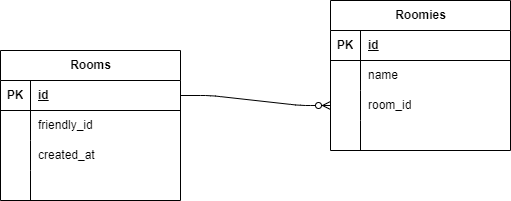

The diagram above was exported from draw.io. Its source (the exported page's mxGraphModel, read from the mxfile embedded in the PNG):
<mxGraphModel dx="746" dy="499" grid="0" gridSize="10" guides="1" tooltips="1" connect="1" arrows="1" fold="1" page="0" pageScale="1" pageWidth="827" pageHeight="1169" math="0" shadow="0">
  <root>
    <mxCell id="0" />
    <mxCell id="1" parent="0" />
    <mxCell id="2" value="Rooms" style="shape=table;startSize=30;container=1;collapsible=1;childLayout=tableLayout;fixedRows=1;rowLines=0;fontStyle=1;align=center;resizeLast=1;html=1;" vertex="1" parent="1">
      <mxGeometry x="110" y="110" width="180" height="150" as="geometry" />
    </mxCell>
    <mxCell id="3" value="" style="shape=tableRow;horizontal=0;startSize=0;swimlaneHead=0;swimlaneBody=0;fillColor=none;collapsible=0;dropTarget=0;points=[[0,0.5],[1,0.5]];portConstraint=eastwest;top=0;left=0;right=0;bottom=1;" vertex="1" parent="2">
      <mxGeometry y="30" width="180" height="30" as="geometry" />
    </mxCell>
    <mxCell id="4" value="PK" style="shape=partialRectangle;connectable=0;fillColor=none;top=0;left=0;bottom=0;right=0;fontStyle=1;overflow=hidden;whiteSpace=wrap;html=1;" vertex="1" parent="3">
      <mxGeometry width="30" height="30" as="geometry">
        <mxRectangle width="30" height="30" as="alternateBounds" />
      </mxGeometry>
    </mxCell>
    <mxCell id="5" value="id" style="shape=partialRectangle;connectable=0;fillColor=none;top=0;left=0;bottom=0;right=0;align=left;spacingLeft=6;fontStyle=5;overflow=hidden;whiteSpace=wrap;html=1;" vertex="1" parent="3">
      <mxGeometry x="30" width="150" height="30" as="geometry">
        <mxRectangle width="150" height="30" as="alternateBounds" />
      </mxGeometry>
    </mxCell>
    <mxCell id="6" value="" style="shape=tableRow;horizontal=0;startSize=0;swimlaneHead=0;swimlaneBody=0;fillColor=none;collapsible=0;dropTarget=0;points=[[0,0.5],[1,0.5]];portConstraint=eastwest;top=0;left=0;right=0;bottom=0;" vertex="1" parent="2">
      <mxGeometry y="60" width="180" height="30" as="geometry" />
    </mxCell>
    <mxCell id="7" value="" style="shape=partialRectangle;connectable=0;fillColor=none;top=0;left=0;bottom=0;right=0;editable=1;overflow=hidden;whiteSpace=wrap;html=1;" vertex="1" parent="6">
      <mxGeometry width="30" height="30" as="geometry">
        <mxRectangle width="30" height="30" as="alternateBounds" />
      </mxGeometry>
    </mxCell>
    <mxCell id="8" value="friendly_id" style="shape=partialRectangle;connectable=0;fillColor=none;top=0;left=0;bottom=0;right=0;align=left;spacingLeft=6;overflow=hidden;whiteSpace=wrap;html=1;" vertex="1" parent="6">
      <mxGeometry x="30" width="150" height="30" as="geometry">
        <mxRectangle width="150" height="30" as="alternateBounds" />
      </mxGeometry>
    </mxCell>
    <mxCell id="9" value="" style="shape=tableRow;horizontal=0;startSize=0;swimlaneHead=0;swimlaneBody=0;fillColor=none;collapsible=0;dropTarget=0;points=[[0,0.5],[1,0.5]];portConstraint=eastwest;top=0;left=0;right=0;bottom=0;" vertex="1" parent="2">
      <mxGeometry y="90" width="180" height="30" as="geometry" />
    </mxCell>
    <mxCell id="10" value="" style="shape=partialRectangle;connectable=0;fillColor=none;top=0;left=0;bottom=0;right=0;editable=1;overflow=hidden;whiteSpace=wrap;html=1;" vertex="1" parent="9">
      <mxGeometry width="30" height="30" as="geometry">
        <mxRectangle width="30" height="30" as="alternateBounds" />
      </mxGeometry>
    </mxCell>
    <mxCell id="11" value="created_at" style="shape=partialRectangle;connectable=0;fillColor=none;top=0;left=0;bottom=0;right=0;align=left;spacingLeft=6;overflow=hidden;whiteSpace=wrap;html=1;" vertex="1" parent="9">
      <mxGeometry x="30" width="150" height="30" as="geometry">
        <mxRectangle width="150" height="30" as="alternateBounds" />
      </mxGeometry>
    </mxCell>
    <mxCell id="12" value="" style="shape=tableRow;horizontal=0;startSize=0;swimlaneHead=0;swimlaneBody=0;fillColor=none;collapsible=0;dropTarget=0;points=[[0,0.5],[1,0.5]];portConstraint=eastwest;top=0;left=0;right=0;bottom=0;" vertex="1" parent="2">
      <mxGeometry y="120" width="180" height="30" as="geometry" />
    </mxCell>
    <mxCell id="13" value="" style="shape=partialRectangle;connectable=0;fillColor=none;top=0;left=0;bottom=0;right=0;editable=1;overflow=hidden;whiteSpace=wrap;html=1;" vertex="1" parent="12">
      <mxGeometry width="30" height="30" as="geometry">
        <mxRectangle width="30" height="30" as="alternateBounds" />
      </mxGeometry>
    </mxCell>
    <mxCell id="14" value="" style="shape=partialRectangle;connectable=0;fillColor=none;top=0;left=0;bottom=0;right=0;align=left;spacingLeft=6;overflow=hidden;whiteSpace=wrap;html=1;" vertex="1" parent="12">
      <mxGeometry x="30" width="150" height="30" as="geometry">
        <mxRectangle width="150" height="30" as="alternateBounds" />
      </mxGeometry>
    </mxCell>
    <mxCell id="15" value="Roomies" style="shape=table;startSize=30;container=1;collapsible=1;childLayout=tableLayout;fixedRows=1;rowLines=0;fontStyle=1;align=center;resizeLast=1;html=1;" vertex="1" parent="1">
      <mxGeometry x="440" y="60" width="180" height="150" as="geometry" />
    </mxCell>
    <mxCell id="16" value="" style="shape=tableRow;horizontal=0;startSize=0;swimlaneHead=0;swimlaneBody=0;fillColor=none;collapsible=0;dropTarget=0;points=[[0,0.5],[1,0.5]];portConstraint=eastwest;top=0;left=0;right=0;bottom=1;" vertex="1" parent="15">
      <mxGeometry y="30" width="180" height="30" as="geometry" />
    </mxCell>
    <mxCell id="17" value="PK" style="shape=partialRectangle;connectable=0;fillColor=none;top=0;left=0;bottom=0;right=0;fontStyle=1;overflow=hidden;whiteSpace=wrap;html=1;" vertex="1" parent="16">
      <mxGeometry width="30" height="30" as="geometry">
        <mxRectangle width="30" height="30" as="alternateBounds" />
      </mxGeometry>
    </mxCell>
    <mxCell id="18" value="id" style="shape=partialRectangle;connectable=0;fillColor=none;top=0;left=0;bottom=0;right=0;align=left;spacingLeft=6;fontStyle=5;overflow=hidden;whiteSpace=wrap;html=1;" vertex="1" parent="16">
      <mxGeometry x="30" width="150" height="30" as="geometry">
        <mxRectangle width="150" height="30" as="alternateBounds" />
      </mxGeometry>
    </mxCell>
    <mxCell id="19" value="" style="shape=tableRow;horizontal=0;startSize=0;swimlaneHead=0;swimlaneBody=0;fillColor=none;collapsible=0;dropTarget=0;points=[[0,0.5],[1,0.5]];portConstraint=eastwest;top=0;left=0;right=0;bottom=0;" vertex="1" parent="15">
      <mxGeometry y="60" width="180" height="30" as="geometry" />
    </mxCell>
    <mxCell id="20" value="" style="shape=partialRectangle;connectable=0;fillColor=none;top=0;left=0;bottom=0;right=0;editable=1;overflow=hidden;whiteSpace=wrap;html=1;" vertex="1" parent="19">
      <mxGeometry width="30" height="30" as="geometry">
        <mxRectangle width="30" height="30" as="alternateBounds" />
      </mxGeometry>
    </mxCell>
    <mxCell id="21" value="name" style="shape=partialRectangle;connectable=0;fillColor=none;top=0;left=0;bottom=0;right=0;align=left;spacingLeft=6;overflow=hidden;whiteSpace=wrap;html=1;" vertex="1" parent="19">
      <mxGeometry x="30" width="150" height="30" as="geometry">
        <mxRectangle width="150" height="30" as="alternateBounds" />
      </mxGeometry>
    </mxCell>
    <mxCell id="22" value="" style="shape=tableRow;horizontal=0;startSize=0;swimlaneHead=0;swimlaneBody=0;fillColor=none;collapsible=0;dropTarget=0;points=[[0,0.5],[1,0.5]];portConstraint=eastwest;top=0;left=0;right=0;bottom=0;" vertex="1" parent="15">
      <mxGeometry y="90" width="180" height="30" as="geometry" />
    </mxCell>
    <mxCell id="23" value="" style="shape=partialRectangle;connectable=0;fillColor=none;top=0;left=0;bottom=0;right=0;editable=1;overflow=hidden;whiteSpace=wrap;html=1;" vertex="1" parent="22">
      <mxGeometry width="30" height="30" as="geometry">
        <mxRectangle width="30" height="30" as="alternateBounds" />
      </mxGeometry>
    </mxCell>
    <mxCell id="24" value="room_id" style="shape=partialRectangle;connectable=0;fillColor=none;top=0;left=0;bottom=0;right=0;align=left;spacingLeft=6;overflow=hidden;whiteSpace=wrap;html=1;" vertex="1" parent="22">
      <mxGeometry x="30" width="150" height="30" as="geometry">
        <mxRectangle width="150" height="30" as="alternateBounds" />
      </mxGeometry>
    </mxCell>
    <mxCell id="25" value="" style="shape=tableRow;horizontal=0;startSize=0;swimlaneHead=0;swimlaneBody=0;fillColor=none;collapsible=0;dropTarget=0;points=[[0,0.5],[1,0.5]];portConstraint=eastwest;top=0;left=0;right=0;bottom=0;" vertex="1" parent="15">
      <mxGeometry y="120" width="180" height="30" as="geometry" />
    </mxCell>
    <mxCell id="26" value="" style="shape=partialRectangle;connectable=0;fillColor=none;top=0;left=0;bottom=0;right=0;editable=1;overflow=hidden;whiteSpace=wrap;html=1;" vertex="1" parent="25">
      <mxGeometry width="30" height="30" as="geometry">
        <mxRectangle width="30" height="30" as="alternateBounds" />
      </mxGeometry>
    </mxCell>
    <mxCell id="27" value="" style="shape=partialRectangle;connectable=0;fillColor=none;top=0;left=0;bottom=0;right=0;align=left;spacingLeft=6;overflow=hidden;whiteSpace=wrap;html=1;" vertex="1" parent="25">
      <mxGeometry x="30" width="150" height="30" as="geometry">
        <mxRectangle width="150" height="30" as="alternateBounds" />
      </mxGeometry>
    </mxCell>
    <mxCell id="28" value="" style="edgeStyle=entityRelationEdgeStyle;fontSize=12;html=1;endArrow=ERzeroToMany;endFill=1;" edge="1" parent="1" source="3" target="22">
      <mxGeometry width="100" height="100" relative="1" as="geometry">
        <mxPoint x="330" y="310" as="sourcePoint" />
        <mxPoint x="430" y="210" as="targetPoint" />
      </mxGeometry>
    </mxCell>
  </root>
</mxGraphModel>